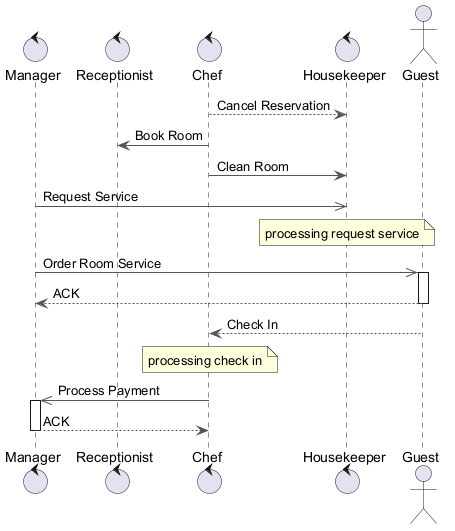

The diagram above was rendered by PlantUML. Its source (embedded in the PNG):
@startuml
skinparam ArrowColor #555555
control "Manager" as M
control "Receptionist" as R
control "Chef" as C
control "Housekeeper" as H
actor "Guest" as G
C --> H : Cancel Reservation
C -> R : Book Room
C -> H : Clean Room
M ->> H : Request Service
note over H : processing request service
M ->> G : Order Room Service
activate G
G --> M : ACK
deactivate G
G --> C : Check In
note over C : processing check in
C ->> M : Process Payment
activate M
M --> C : ACK
deactivate M
@enduml